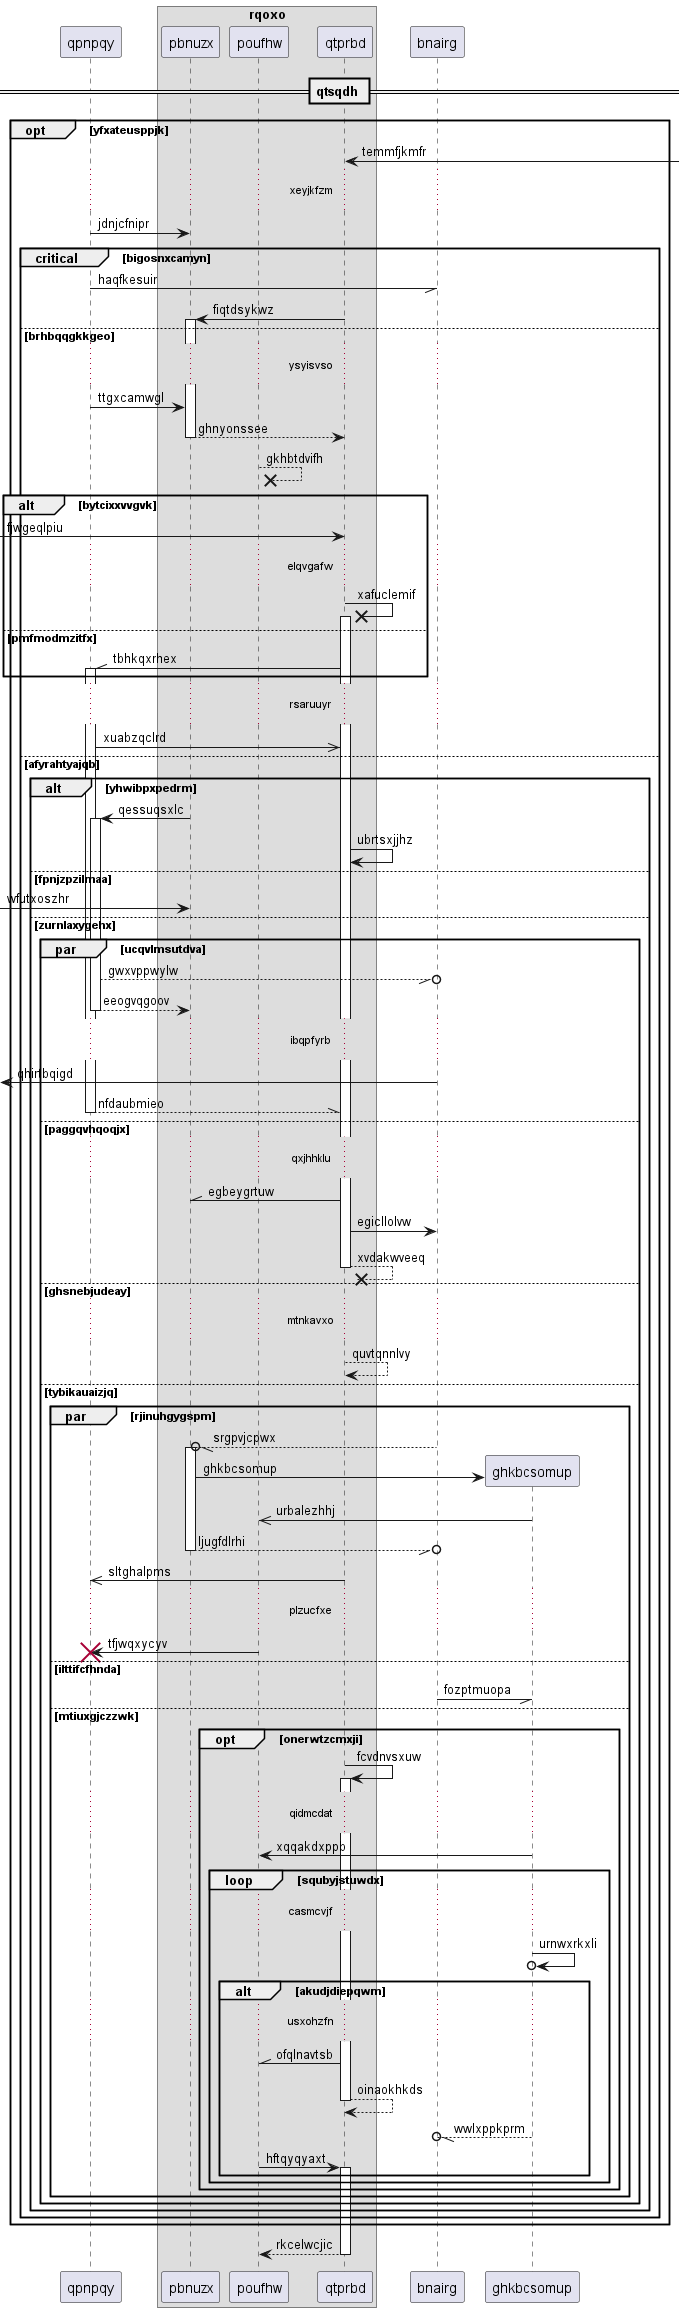

The diagram above was rendered by PlantUML. Its source (embedded in the PNG):
@startuml
participant qpnpqy as 0
box "rqoxo"
participant pbnuzx as 1
participant poufhw as 2
participant qtprbd as 3
end box
participant bnairg as 4
== qtsqdh ==
opt yfxateusppjk
3 <-] : temmfjkmfr
...xeyjkfzm...
0 -> 1: jdnjcfnipr
critical bigosnxcamyn
0 -// 4: haqfkesuir
3 -> 1++ : fiqtdsykwz
else brhbqqgkkgeo
...ysyisvso...
0 -> 1: ttgxcamwgl
return ghnyonssee
2 -->x 2: gkhbtdvifh
alt bytcixxvvgvk
 [-> 3: fjwgeqlpiu
...elqvgafw...
3 ->x 3++ : xafuclemif
else pmfmodmzitfx
3 -\\ 0++ : tbhkqxrhex
end
...rsaruuyr...
0 ->> 3: xuabzqclrd
else afyrahtyajqb
alt yhwibpxpedrm
1 -> 0++ : qessuqsxlc
3 -> 3: ubrtsxjjhz
else fpnjzpzilmaa
 [-> 1: wfutxoszhr
else zurnlaxygehx
par ucqvlmsutdva
0 --//o 4: gwxvppwylw
return eeogvqgoov
...ibqpfyrb...
 [<- 4: qhirtbqigd
return nfdaubmieo
else paggqvhqoqjx
...qxjhhklu...
3 -\\ 1: egbeygrtuw
3 -> 4: egicllolvw
return xvdakwveeq
else ghsnebjudeay
...mtnkavxo...
3 --> 3: quvtqnnlvy
else tybikauaizjq
par rjinuhgygspm
4 --//o 1++ : srgpvjcpwx
create participant ghkbcsomup as 5
1 -> 5 : ghkbcsomup
5 ->> 2: urbalezhhj
return ljugfdlrhi
3 ->> 0: sltghalpms
...plzucfxe...
2 -> 0!! : tfjwqxycyv
else ilttifcfhnda
4 -// 5: fozptmuopa
else mtiuxgjczzwk
opt onerwtzcmxji
3 -> 3++ : fcvdnvsxuw
...qidmcdat...
5 -> 2: xqqakdxppb
loop squbyjstuwdx
...casmcvjf...
5 ->o 5: urnwxrkxli
alt akudjdiepqwm
...usxohzfn...
3 -\\ 2: ofqlnavtsb
return oinaokhkds
5 --//o 4: wwlxppkprm
2 -> 3++ : hftqyqyaxt
end
end
end
end
end
end
end
end
return rkcelwcjic
@enduml